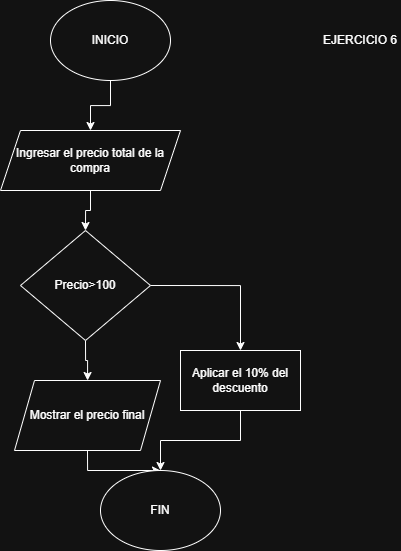

The diagram above was exported from draw.io. Its source (the exported page's mxGraphModel, read from the mxfile embedded in the PNG):
<mxGraphModel dx="1342" dy="728" grid="1" gridSize="10" guides="1" tooltips="1" connect="1" arrows="1" fold="1" page="1" pageScale="1" pageWidth="827" pageHeight="1169" math="0" shadow="0">
  <root>
    <mxCell id="0" />
    <mxCell id="1" parent="0" />
    <mxCell id="ac91W0lW-I6u31Uy2LRp-2" style="edgeStyle=orthogonalEdgeStyle;rounded=0;orthogonalLoop=1;jettySize=auto;html=1;exitX=0.5;exitY=1;exitDx=0;exitDy=0;entryX=0.5;entryY=0;entryDx=0;entryDy=0;" edge="1" parent="1" source="RrIio6kLD8X3Y3U-GF1c-1" target="ac91W0lW-I6u31Uy2LRp-1">
      <mxGeometry relative="1" as="geometry" />
    </mxCell>
    <mxCell id="RrIio6kLD8X3Y3U-GF1c-1" value="INICIO" style="ellipse;whiteSpace=wrap;html=1;" vertex="1" parent="1">
      <mxGeometry x="330" y="40" width="120" height="80" as="geometry" />
    </mxCell>
    <mxCell id="ac91W0lW-I6u31Uy2LRp-4" style="edgeStyle=orthogonalEdgeStyle;rounded=0;orthogonalLoop=1;jettySize=auto;html=1;exitX=0.5;exitY=1;exitDx=0;exitDy=0;entryX=0.5;entryY=0;entryDx=0;entryDy=0;" edge="1" parent="1" source="ac91W0lW-I6u31Uy2LRp-1" target="ac91W0lW-I6u31Uy2LRp-3">
      <mxGeometry relative="1" as="geometry" />
    </mxCell>
    <mxCell id="ac91W0lW-I6u31Uy2LRp-1" value="Ingresar el precio total de la compra" style="shape=parallelogram;perimeter=parallelogramPerimeter;whiteSpace=wrap;html=1;fixedSize=1;" vertex="1" parent="1">
      <mxGeometry x="280" y="170" width="180" height="60" as="geometry" />
    </mxCell>
    <mxCell id="ac91W0lW-I6u31Uy2LRp-5" style="edgeStyle=orthogonalEdgeStyle;rounded=0;orthogonalLoop=1;jettySize=auto;html=1;exitX=1;exitY=0.5;exitDx=0;exitDy=0;" edge="1" parent="1" source="ac91W0lW-I6u31Uy2LRp-3" target="ac91W0lW-I6u31Uy2LRp-6">
      <mxGeometry relative="1" as="geometry">
        <mxPoint x="520" y="420" as="targetPoint" />
      </mxGeometry>
    </mxCell>
    <mxCell id="ac91W0lW-I6u31Uy2LRp-10" style="edgeStyle=orthogonalEdgeStyle;rounded=0;orthogonalLoop=1;jettySize=auto;html=1;exitX=0.5;exitY=1;exitDx=0;exitDy=0;" edge="1" parent="1" source="ac91W0lW-I6u31Uy2LRp-3" target="ac91W0lW-I6u31Uy2LRp-9">
      <mxGeometry relative="1" as="geometry" />
    </mxCell>
    <mxCell id="ac91W0lW-I6u31Uy2LRp-3" value="Precio&amp;gt;100" style="rhombus;whiteSpace=wrap;html=1;" vertex="1" parent="1">
      <mxGeometry x="300" y="270" width="130" height="110" as="geometry" />
    </mxCell>
    <mxCell id="ac91W0lW-I6u31Uy2LRp-14" style="edgeStyle=orthogonalEdgeStyle;rounded=0;orthogonalLoop=1;jettySize=auto;html=1;exitX=0.5;exitY=1;exitDx=0;exitDy=0;" edge="1" parent="1" source="ac91W0lW-I6u31Uy2LRp-6" target="ac91W0lW-I6u31Uy2LRp-13">
      <mxGeometry relative="1" as="geometry" />
    </mxCell>
    <mxCell id="ac91W0lW-I6u31Uy2LRp-6" value="Aplicar el 10% del descuento" style="rounded=0;whiteSpace=wrap;html=1;" vertex="1" parent="1">
      <mxGeometry x="460" y="390" width="120" height="60" as="geometry" />
    </mxCell>
    <mxCell id="ac91W0lW-I6u31Uy2LRp-15" style="edgeStyle=orthogonalEdgeStyle;rounded=0;orthogonalLoop=1;jettySize=auto;html=1;exitX=0.5;exitY=1;exitDx=0;exitDy=0;" edge="1" parent="1" source="ac91W0lW-I6u31Uy2LRp-9" target="ac91W0lW-I6u31Uy2LRp-13">
      <mxGeometry relative="1" as="geometry" />
    </mxCell>
    <mxCell id="ac91W0lW-I6u31Uy2LRp-9" value="Mostrar el precio final" style="shape=parallelogram;perimeter=parallelogramPerimeter;whiteSpace=wrap;html=1;fixedSize=1;" vertex="1" parent="1">
      <mxGeometry x="294" y="420" width="146" height="70" as="geometry" />
    </mxCell>
    <mxCell id="ac91W0lW-I6u31Uy2LRp-13" value="FIN" style="ellipse;whiteSpace=wrap;html=1;" vertex="1" parent="1">
      <mxGeometry x="380" y="510" width="120" height="80" as="geometry" />
    </mxCell>
    <mxCell id="p9pY6KavsjzJMde4Wj7k-1" value="EJERCICIO 6" style="text;html=1;align=center;verticalAlign=middle;whiteSpace=wrap;rounded=0;" vertex="1" parent="1">
      <mxGeometry x="600" y="65" width="80" height="30" as="geometry" />
    </mxCell>
  </root>
</mxGraphModel>